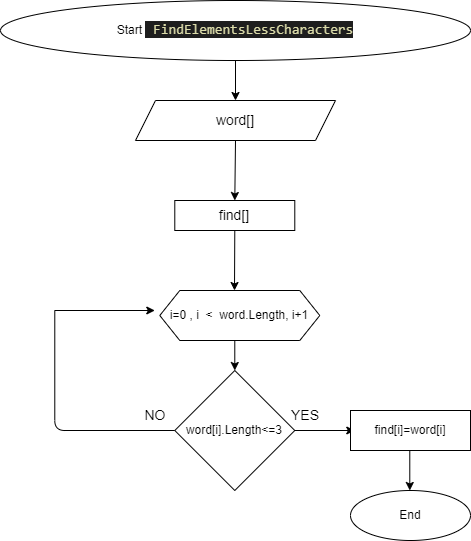

The diagram above was exported from draw.io. Its source (the exported page's mxGraphModel, read from the mxfile embedded in the PNG):
<mxGraphModel dx="929" dy="306" grid="1" gridSize="10" guides="1" tooltips="1" connect="1" arrows="1" fold="1" page="1" pageScale="1" pageWidth="827" pageHeight="1169" math="0" shadow="0">
  <root>
    <mxCell id="0" />
    <mxCell id="1" parent="0" />
    <mxCell id="6" style="edgeStyle=none;html=1;exitX=0.5;exitY=1;exitDx=0;exitDy=0;entryX=0.5;entryY=0;entryDx=0;entryDy=0;" edge="1" parent="1" source="2" target="4">
      <mxGeometry relative="1" as="geometry" />
    </mxCell>
    <mxCell id="2" value="Start&amp;nbsp;&lt;font color=&quot;#dcdcaa&quot; face=&quot;consolas, courier new, monospace&quot;&gt;&lt;span style=&quot;font-size: 14px ; background-color: rgb(30 , 30 , 30)&quot;&gt;&amp;nbsp;&lt;/span&gt;&lt;/font&gt;&lt;span style=&quot;color: rgb(220 , 220 , 170) ; background-color: rgb(30 , 30 , 30) ; font-family: &amp;#34;consolas&amp;#34; , &amp;#34;courier new&amp;#34; , monospace ; font-size: 14px&quot;&gt;FindElementsLessCharacters&lt;/span&gt;" style="ellipse;whiteSpace=wrap;html=1;" vertex="1" parent="1">
      <mxGeometry x="135" y="30" width="470" height="60" as="geometry" />
    </mxCell>
    <mxCell id="12" style="edgeStyle=none;html=1;exitX=0.5;exitY=1;exitDx=0;exitDy=0;entryX=0.5;entryY=0;entryDx=0;entryDy=0;" edge="1" parent="1" target="8">
      <mxGeometry relative="1" as="geometry">
        <mxPoint x="369.29" y="370" as="sourcePoint" />
      </mxGeometry>
    </mxCell>
    <mxCell id="3" value="i=0 , i&amp;nbsp; &amp;lt;&amp;nbsp; word.Length, i+1" style="shape=hexagon;perimeter=hexagonPerimeter2;whiteSpace=wrap;html=1;fixedSize=1;" vertex="1" parent="1">
      <mxGeometry x="294.29" y="320" width="160" height="50" as="geometry" />
    </mxCell>
    <mxCell id="24" style="edgeStyle=none;html=1;exitX=0.5;exitY=1;exitDx=0;exitDy=0;entryX=0.5;entryY=0;entryDx=0;entryDy=0;fontSize=14;" edge="1" parent="1" source="4" target="23">
      <mxGeometry relative="1" as="geometry" />
    </mxCell>
    <mxCell id="4" value="&lt;font style=&quot;font-size: 14px&quot;&gt;word[]&lt;/font&gt;" style="shape=parallelogram;perimeter=parallelogramPerimeter;whiteSpace=wrap;html=1;fixedSize=1;" vertex="1" parent="1">
      <mxGeometry x="270" y="130" width="200" height="40" as="geometry" />
    </mxCell>
    <mxCell id="13" style="edgeStyle=none;html=1;entryX=0;entryY=0.5;entryDx=0;entryDy=0;" edge="1" parent="1" source="8">
      <mxGeometry relative="1" as="geometry">
        <mxPoint x="489.29" y="460" as="targetPoint" />
      </mxGeometry>
    </mxCell>
    <mxCell id="8" value="word[i].Length&amp;lt;=3" style="rhombus;whiteSpace=wrap;html=1;" vertex="1" parent="1">
      <mxGeometry x="309.29" y="400" width="120" height="120" as="geometry" />
    </mxCell>
    <mxCell id="19" style="edgeStyle=none;html=1;" edge="1" parent="1">
      <mxGeometry relative="1" as="geometry">
        <mxPoint x="544.29" y="520" as="targetPoint" />
        <mxPoint x="544.29" y="480" as="sourcePoint" />
      </mxGeometry>
    </mxCell>
    <mxCell id="9" value="find[i]=word[i]" style="rounded=0;whiteSpace=wrap;html=1;" vertex="1" parent="1">
      <mxGeometry x="485" y="440" width="120" height="40" as="geometry" />
    </mxCell>
    <mxCell id="16" value="" style="endArrow=none;html=1;exitX=0;exitY=0.5;exitDx=0;exitDy=0;" edge="1" parent="1" source="8">
      <mxGeometry width="50" height="50" relative="1" as="geometry">
        <mxPoint x="449.29" y="440" as="sourcePoint" />
        <mxPoint x="189.29" y="340" as="targetPoint" />
        <Array as="points">
          <mxPoint x="189.29" y="460" />
        </Array>
      </mxGeometry>
    </mxCell>
    <mxCell id="17" value="" style="endArrow=classic;html=1;" edge="1" parent="1">
      <mxGeometry width="50" height="50" relative="1" as="geometry">
        <mxPoint x="189.29" y="340" as="sourcePoint" />
        <mxPoint x="289.29" y="340" as="targetPoint" />
      </mxGeometry>
    </mxCell>
    <mxCell id="20" value="End" style="ellipse;whiteSpace=wrap;html=1;" vertex="1" parent="1">
      <mxGeometry x="485" y="520" width="120" height="50" as="geometry" />
    </mxCell>
    <mxCell id="25" style="edgeStyle=none;html=1;exitX=0.5;exitY=1;exitDx=0;exitDy=0;fontSize=14;" edge="1" parent="1" source="23">
      <mxGeometry relative="1" as="geometry">
        <mxPoint x="369" y="320" as="targetPoint" />
      </mxGeometry>
    </mxCell>
    <mxCell id="23" value="&lt;font style=&quot;font-size: 14px&quot;&gt;find[]&lt;/font&gt;" style="rounded=0;whiteSpace=wrap;html=1;" vertex="1" parent="1">
      <mxGeometry x="309.29" y="230" width="120" height="30" as="geometry" />
    </mxCell>
    <mxCell id="27" value="YES&lt;br&gt;" style="text;html=1;strokeColor=none;fillColor=none;align=center;verticalAlign=middle;whiteSpace=wrap;rounded=0;fontSize=14;" vertex="1" parent="1">
      <mxGeometry x="410" y="430" width="60" height="30" as="geometry" />
    </mxCell>
    <mxCell id="28" value="NO" style="text;html=1;strokeColor=none;fillColor=none;align=center;verticalAlign=middle;whiteSpace=wrap;rounded=0;fontSize=14;" vertex="1" parent="1">
      <mxGeometry x="260" y="430" width="60" height="30" as="geometry" />
    </mxCell>
  </root>
</mxGraphModel>